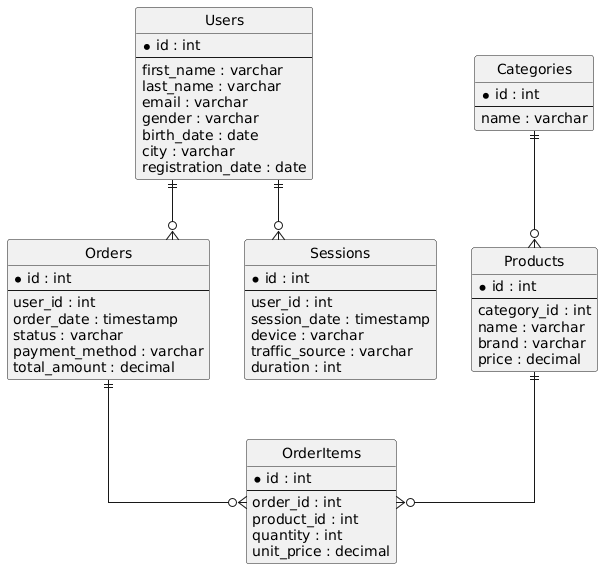

The diagram above was rendered by PlantUML. Its source (embedded in the PNG):
@startuml
hide circle
skinparam linetype ortho

entity Users {
    * id : int
    --
    first_name : varchar
    last_name : varchar
    email : varchar
    gender : varchar
    birth_date : date
    city : varchar
    registration_date : date
}

entity Categories {
    * id : int
    --
    name : varchar
}

entity Products {
    * id : int
    --
    category_id : int
    name : varchar
    brand : varchar
    price : decimal
}

entity Orders {
    * id : int
    --
    user_id : int
    order_date : timestamp
    status : varchar
    payment_method : varchar
    total_amount : decimal
}

entity OrderItems {
    * id : int
    --
    order_id : int
    product_id : int
    quantity : int
    unit_price : decimal
}

entity Sessions {
    * id : int
    --
    user_id : int
    session_date : timestamp
    device : varchar
    traffic_source : varchar
    duration : int
}

Users ||--o{ Orders
Orders ||--o{ OrderItems
Products ||--o{ OrderItems
Categories ||--o{ Products
Users ||--o{ Sessions
@enduml